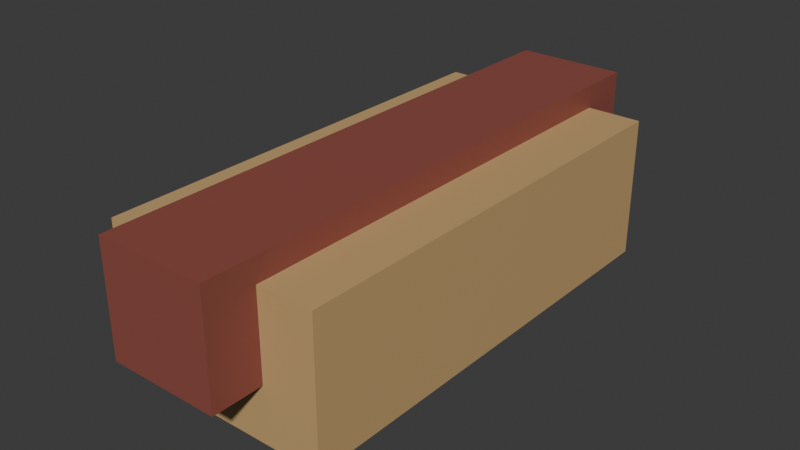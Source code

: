 # Source: hotdot.blend  (saved by Blender 5.1.29; exported with 4.5.12 LTS)
import bpy
from mathutils import Matrix  # noqa: F401  (used for matrix-valued properties, if any)

bpy.ops.wm.read_factory_settings(use_empty=True)
scene = bpy.context.scene
scene.name = 'Scene'

# ---- collections
col_collection = bpy.data.collections.new('Collection'); scene.collection.children.link(col_collection)

# ---- images (referenced by path relative to the original .blend; pixels are not part of the script)
import os
ASSET_DIR = os.environ.get("B2B_ASSET_DIR", "")  # directory of the original .blend (textures are referenced by path, not embedded)
HERE = os.path.dirname(os.path.abspath(__file__))  # packed textures are extracted next to this script under _unpacked/

def load_image(name, relpath, width, height, colorspace="sRGB"):
    """Load a texture the original file referenced (path relative to the .blend, or extracted next to this script)."""
    p = next((c for c in (os.path.join(HERE, relpath), os.path.join(ASSET_DIR, relpath)) if relpath and os.path.exists(c)), "")
    if p:
        img = bpy.data.images.load(p, check_existing=True)
        img.name = name
    else:  # same state as the original file: an image datablock whose file is absent (Cycles renders it pink)
        img = bpy.data.images.new(name, width, height)
        img.source = "FILE"
        img.filepath = "//" + (relpath or name)
    img.colorspace_settings.name = colorspace
    return img
img_worm_palette_png_001 = load_image('WORM-Palette.png.001', '_unpacked/WORM-Palette.52f920b4.png', 96, 96, 'sRGB')

# ---- materials (node trees are filled in below, after node groups)
mat_worm_001 = bpy.data.materials.new('WORM.001')
mat_worm_001.use_backface_culling_lightprobe_volume = False
mat_worm_001.use_transparent_shadow = False

# ---- material node trees
mat_worm_001.use_nodes = True; mat_worm_001.node_tree.nodes.clear()
_N = mat_worm_001.node_tree.nodes; _L = mat_worm_001.node_tree.links
n0 = _N.new('ShaderNodeBsdfPrincipled'); n0.name = 'Principled BSDF'; n0.location = (10, 300)
n0.distribution = 'GGX'
n0.subsurface_method = 'RANDOM_WALK_SKIN'
n0.inputs[3].default_value = 1.45
n0.inputs[27].default_value = (0.0, 0.0, 0.0, 1.0)
n0.inputs[28].default_value = 1.0
n1 = _N.new('ShaderNodeOutputMaterial'); n1.name = 'Material Output'; n1.location = (300, 300)
n2 = _N.new('ShaderNodeTexImage'); n2.name = 'Image Texture'; n2.location = (-393, 125)
n2.image = img_worm_palette_png_001
n2.interpolation = 'Closest'
_L.new(n0.outputs[0], n1.inputs[0])
_L.new(n2.outputs[0], n0.inputs[0])
n1.is_active_output = True

# ---- world
world_world = bpy.data.worlds.new('World'); scene.world = world_world
world_world.use_nodes = True; world_world.node_tree.nodes.clear()
_N = world_world.node_tree.nodes; _L = world_world.node_tree.links
n0 = _N.new('ShaderNodeOutputWorld'); n0.name = 'World Output'; n0.location = (200, 100)
n1 = _N.new('ShaderNodeBackground'); n1.name = 'Background'; n1.location = (-200, 100)
n1.inputs[0].default_value = (0.05088, 0.05088, 0.05088, 1.0)
_L.new(n1.outputs[0], n0.inputs[0])
n0.is_active_output = True
world_world.color = (0.05088, 0.05088, 0.05088)
world_world.sun_shadow_jitter_overblur = 0.0

# ---- meshes
me_hotdog = bpy.data.meshes.new('Hotdog')
me_hotdog.from_pydata([(0.1, 0.2047, 9.509e-07), (0.1, -0.2047, 7.199e-07), (-0.1, 0.2047, 1.068e-06), (-0.1, -0.2047, 8.372e-07), (0.1, 0.2047, 0.1288), (0.1, -0.2047, 0.1288), (-0.1, -0.2047, 0.1288), (-0.1, 0.2047, 0.1288), (0.05, 0.25, 0.05), (0.05, 0.25, 0.15), (0.05, -0.25, 0.05), (0.05, -0.25, 0.15), (-0.05, 0.25, 0.05), (-0.05, 0.25, 0.15), (-0.05, -0.25, 0.05), (-0.05, -0.25, 0.15)], [], [(7, 6, 5, 4), (1, 3, 2, 0), (2, 7, 4, 0), (3, 6, 7, 2), (1, 5, 6, 3), (0, 4, 5, 1), (8, 9, 11, 10), (10, 11, 15, 14), (14, 15, 13, 12), (12, 13, 9, 8), (10, 14, 12, 8), (15, 11, 9, 13)])
_uv = me_hotdog.uv_layers.new(name='UVMap')
_uv.uv.foreach_set('vector', [0.763, 0.8416, 0.763, 0.8391, 0.7643, 0.8391, 0.7643, 0.8416, 0.7655, 0.8416, 0.7643, 0.8416, 0.7643, 0.8391, 0.7655, 0.8391, 0.7624, 0.8365, 0.7616, 0.8365, 0.7616, 0.8353, 0.7624, 0.8353, 0.7643, 0.8391, 0.7635, 0.8391, 0.7635, 0.8366, 0.7643, 0.8366, 0.7649, 0.8351, 0.7649, 0.8359, 0.7637, 0.8359, 0.7637, 0.8351, 0.768, 0.8359, 0.768, 0.8367, 0.7654, 0.8367, 0.7654, 0.8359, 0.1685, 0.8492, 0.1692, 0.8492, 0.1692, 0.8523, 0.1685, 0.8523, 0.1684, 0.8491, 0.1684, 0.8485, 0.169, 0.8485, 0.169, 0.8491, 0.1679, 0.8492, 0.1685, 0.8492, 0.1685, 0.8523, 0.1679, 0.8523, 0.1696, 0.8485, 0.1696, 0.8491, 0.169, 0.8491, 0.169, 0.8485, 0.171, 0.8466, 0.171, 0.8459, 0.1741, 0.8459, 0.1741, 0.8466, 0.1685, 0.8472, 0.1685, 0.8466, 0.1716, 0.8466, 0.1716, 0.8472])
me_hotdog.materials.append(mat_worm_001)
me_hotdog.update()

# ---- objects
ob_hotdog = bpy.data.objects.new('Hotdog', me_hotdog)

# ---- transforms, parenting, visibility, modifiers, constraints
ob_hotdog.location = (0.0, 0.0, 0.0)

# ---- collection membership
col_collection.objects.link(ob_hotdog)

# ---- scene / render settings (as saved in the file)
scene.frame_start = 1; scene.frame_end = 250; scene.frame_set(1)
scene.render.engine = 'BLENDER_EEVEE_NEXT'
scene.render.bake_bias = 0.0
scene.render.bake_samples = 0
scene.cycles.sampling_pattern = 'TABULATED_SOBOL'
scene.eevee.use_volume_custom_range = False
bpy.context.view_layer.update()

# ---- added for rendering (the .blend has no active camera and no usable light): camera, sun
cam_auto = bpy.data.cameras.new('AutoCamera')
cam_auto.lens = 50.0
cam_auto.sensor_width = 36.0
cam_auto.clip_end = 1000.0
ob_auto_camera = bpy.data.objects.new('AutoCamera', cam_auto)
scene.collection.objects.link(ob_auto_camera)
ob_auto_camera.location = (0.517216, -0.62066, 0.488774)
ob_auto_camera.rotation_euler = (1.09748, -7.21219e-08, 0.694738)
scene.camera = ob_auto_camera
light_auto_sun = bpy.data.lights.new('AutoSun', 'SUN')
light_auto_sun.energy = 3.0
light_auto_sun.angle = 0.0523599
ob_auto_sun = bpy.data.objects.new('AutoSun', light_auto_sun)
scene.collection.objects.link(ob_auto_sun)
ob_auto_sun.rotation_euler = (0.872665, 0.174533, 0.523599)
bpy.context.view_layer.update()
